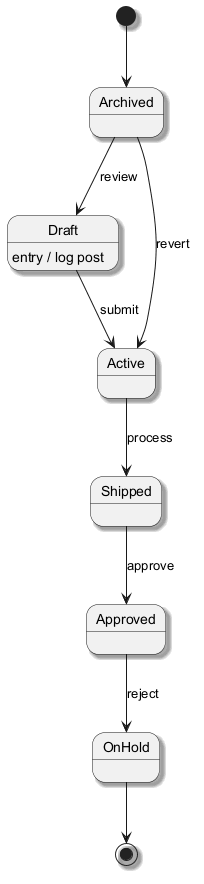

The diagram above was rendered by PlantUML. Its source (embedded in the PNG):
@startuml
skinparam monochrome true
skinparam shadowing true
[*] --> Archived
Archived --> Draft : review
Draft --> Active : submit
Draft : entry / log post
Active --> Shipped : process
Shipped --> Approved : approve
Approved --> OnHold : reject
Archived --> Active : revert
OnHold --> [*]
@enduml